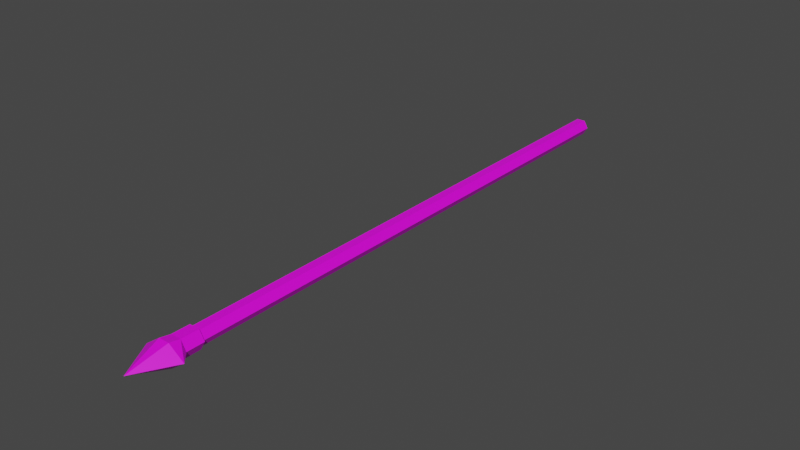# Source: Pfeil.blend  (saved by Blender 2.81.16; exported with 4.5.12 LTS)
import bpy
from mathutils import Matrix  # noqa: F401  (used for matrix-valued properties, if any)

bpy.ops.wm.read_factory_settings(use_empty=True)
scene = bpy.context.scene
scene.name = 'Scene'

# ---- collections
col_collection = bpy.data.collections.new('Collection'); scene.collection.children.link(col_collection)

# ---- images (referenced by path relative to the original .blend; pixels are not part of the script)
import os
ASSET_DIR = os.environ.get("B2B_ASSET_DIR", "")  # directory of the original .blend (textures are referenced by path, not embedded)
HERE = os.path.dirname(os.path.abspath(__file__))  # packed textures are extracted next to this script under _unpacked/

def load_image(name, relpath, width, height, colorspace="sRGB"):
    """Load a texture the original file referenced (path relative to the .blend, or extracted next to this script)."""
    p = next((c for c in (os.path.join(HERE, relpath), os.path.join(ASSET_DIR, relpath)) if relpath and os.path.exists(c)), "")
    if p:
        img = bpy.data.images.load(p, check_existing=True)
        img.name = name
    else:  # same state as the original file: an image datablock whose file is absent (Cycles renders it pink)
        img = bpy.data.images.new(name, width, height)
        img.source = "FILE"
        img.filepath = "//" + (relpath or name)
    img.colorspace_settings.name = colorspace
    return img
img_material_002_base_color = load_image('Material.002 Base Color', 'Ballista_Pfeil.png', 1024, 1024, 'sRGB')

# ---- materials (node trees are filled in below, after node groups)
mat_material_002 = bpy.data.materials.new('Material.002')
mat_material_002.use_transparent_shadow = False

# ---- material node trees
mat_material_002.use_nodes = True; mat_material_002.node_tree.nodes.clear()
_N = mat_material_002.node_tree.nodes; _L = mat_material_002.node_tree.links
n0 = _N.new('ShaderNodeOutputMaterial'); n0.name = 'Material Output'; n0.location = (300, 300)
n1 = _N.new('ShaderNodeBsdfPrincipled'); n1.name = 'Principled BSDF'; n1.location = (10, 300)
n1.distribution = 'GGX'
n1.subsurface_method = 'BURLEY'
n1.inputs[3].default_value = 1.45
n1.inputs[27].default_value = (0.0, 0.0, 0.0, 1.0)
n1.inputs[28].default_value = 1.0
n2 = _N.new('ShaderNodeTexImage'); n2.name = 'Image Texture'; n2.location = (-280, 270)
n2.image = img_material_002_base_color
_L.new(n1.outputs[0], n0.inputs[0])
_L.new(n2.outputs[0], n1.inputs[0])
n0.is_active_output = True

# ---- world
world_world = bpy.data.worlds.new('World'); scene.world = world_world
world_world.use_nodes = True; world_world.node_tree.nodes.clear()
_N = world_world.node_tree.nodes; _L = world_world.node_tree.links
n0 = _N.new('ShaderNodeOutputWorld'); n0.name = 'World Output'; n0.location = (300, 300)
n1 = _N.new('ShaderNodeBackground'); n1.name = 'Background'; n1.location = (10, 300)
n1.inputs[0].default_value = (0.05088, 0.05088, 0.05088, 1.0)
_L.new(n1.outputs[0], n0.inputs[0])
n0.is_active_output = True
world_world.color = (0.05088, 0.05088, 0.05088)
world_world.use_sun_shadow = False
world_world.sun_shadow_jitter_overblur = 0.0

# ---- meshes
me_cylinder = bpy.data.meshes.new('Cylinder')
me_cylinder.from_pydata([(-5.629e-08, 0.2472, -1.023), (-9.93e-22, 0.1, 3.298), (0.1318, 0.06181, -1.023), (0.0866, 0.05, 3.298), (0.1318, -0.06181, -1.023), (0.0866, -0.05, 3.298), (-6.71e-08, -0.2472, -1.023), (-8.742e-09, -0.1, 3.298), (-0.1318, -0.06181, -1.023), (-0.0866, -0.05, 3.298), (-0.1318, 0.06181, -1.023), (-0.0866, 0.05, 3.298), (-4.462e-07, 1.012e-10, -1.307), (-5.629e-08, 0.1236, -0.9393), (0.1071, 0.06181, -0.9393), (0.1071, -0.06181, -0.9393), (-6.71e-08, -0.1236, -0.9393), (-0.1071, -0.06181, -0.9393), (-0.1071, 0.06181, -0.9393), (-2.789e-10, 0.1225, -0.8055), (0.1061, 0.06123, -0.8055), (0.1061, -0.06123, -0.8055), (-1.098e-08, -0.1225, -0.8055), (-0.1061, -0.06123, -0.8055), (-0.1061, 0.06123, -0.8055), (0.0, 0.1, -0.8047), (0.0866, 0.05, -0.8047), (0.0866, -0.05, -0.8047), (-8.742e-09, -0.1, -0.8047), (-0.0866, -0.05, -0.8047), (-0.0866, 0.05, -0.8047)], [], [(25, 1, 3, 26), (26, 3, 5, 27), (27, 5, 7, 28), (28, 7, 9, 29), (3, 1, 11, 9, 7, 5), (29, 9, 11, 30), (30, 11, 1, 25), (0, 2, 12), (4, 6, 12), (10, 0, 12), (6, 8, 12), (2, 4, 12), (8, 10, 12), (10, 18, 13, 0), (8, 17, 18, 10), (6, 16, 17, 8), (4, 15, 16, 6), (2, 14, 15, 4), (0, 13, 14, 2), (24, 30, 25, 19), (23, 29, 30, 24), (22, 28, 29, 23), (21, 27, 28, 22), (20, 26, 27, 21), (19, 25, 26, 20), (15, 14, 20, 21), (16, 15, 21, 22), (17, 16, 22, 23), (14, 13, 19, 20), (13, 18, 24, 19), (18, 17, 23, 24)])
_uv = me_cylinder.uv_layers.new(name='UVMap')
_uv.uv.foreach_set('vector', [1.0, 0.7054, 1.0, 1.0, 0.8333, 1.0, 0.8333, 0.7054, 0.8333, 0.7054, 0.8333, 1.0, 0.6667, 1.0, 0.6667, 0.7054, 0.6667, 0.7054, 0.6667, 1.0, 0.5, 1.0, 0.5, 0.7054, 0.5, 0.7054, 0.5, 1.0, 0.3333, 1.0, 0.3333, 0.7054, 0.4578, 0.37, 0.25, 0.49, 0.04215, 0.37, 0.04215, 0.13, 0.25, 0.01, 0.4578, 0.13, 0.3333, 0.7054, 0.3333, 1.0, 0.1667, 1.0, 0.1667, 0.7054, 0.1667, 0.7054, 0.1667, 1.0, -8.941e-08, 1.0, -8.941e-08, 0.7054, 1.0, 0.5, 0.8333, 0.5, 1.0, 0.5, 0.6667, 0.5, 0.5, 0.5, 0.6667, 0.5, 0.1667, 0.5, -8.941e-08, 0.5, 0.1667, 0.5, 0.5, 0.5, 0.3333, 0.5, 0.5, 0.5, 0.8333, 0.5, 0.6667, 0.5, 0.8333, 0.5, 0.3333, 0.5, 0.1667, 0.5, 0.3333, 0.5, 0.1667, 0.5, 0.1667, 0.5233, -8.941e-08, 0.5233, -8.941e-08, 0.5, 0.3333, 0.5, 0.3333, 0.5233, 0.1667, 0.5233, 0.1667, 0.5, 0.5, 0.5, 0.5, 0.5233, 0.3333, 0.5233, 0.3333, 0.5, 0.6667, 0.5, 0.6667, 0.5233, 0.5, 0.5233, 0.5, 0.5, 0.8333, 0.5, 0.8333, 0.5233, 0.6667, 0.5233, 0.6667, 0.5, 1.0, 0.5, 1.0, 0.5233, 0.8333, 0.5233, 0.8333, 0.5, 0.1667, 0.6974, 0.1667, 0.7054, -8.941e-08, 0.7054, -8.941e-08, 0.6974, 0.3333, 0.6974, 0.3333, 0.7054, 0.1667, 0.7054, 0.1667, 0.6974, 0.5, 0.6974, 0.5, 0.7054, 0.3333, 0.7054, 0.3333, 0.6974, 0.6667, 0.6974, 0.6667, 0.7054, 0.5, 0.7054, 0.5, 0.6974, 0.8333, 0.6974, 0.8333, 0.7054, 0.6667, 0.7054, 0.6667, 0.6974, 1.0, 0.6974, 1.0, 0.7054, 0.8333, 0.7054, 0.8333, 0.6974, 0.6667, 0.5233, 0.8333, 0.5233, 0.8333, 0.6974, 0.6667, 0.6974, 0.5, 0.5233, 0.6667, 0.5233, 0.6667, 0.6974, 0.5, 0.6974, 0.3333, 0.5233, 0.5, 0.5233, 0.5, 0.6974, 0.3333, 0.6974, 0.8333, 0.5233, 1.0, 0.5233, 1.0, 0.6974, 0.8333, 0.6974, 1.0, 0.5233, 0.1667, 0.5233, 0.1667, 0.6974, 1.0, 0.6974, 0.1667, 0.5233, 0.3333, 0.5233, 0.3333, 0.6974, 0.1667, 0.6974])
me_cylinder.materials.append(mat_material_002)
me_cylinder.use_remesh_preserve_volume = False
me_cylinder.use_remesh_preserve_attributes = False
me_cylinder.use_mirror_vertex_groups = False
me_cylinder.update()

# ---- objects
ob_cylinder = bpy.data.objects.new('Cylinder', me_cylinder)

# ---- transforms, parenting, visibility, modifiers, constraints
ob_cylinder.location = (0.0, -6.1, 5.2)
ob_cylinder.rotation_euler = (-1.571, -1.571, 0.0)
ob_cylinder.scale = (1.4, 1.4, 2.176)
ob_cylinder.lineart.crease_threshold = 0.0

# ---- collection membership
col_collection.objects.link(ob_cylinder)

# ---- scene / render settings (as saved in the file)
scene.frame_start = 1; scene.frame_end = 300; scene.frame_set(0)
scene.render.engine = 'BLENDER_EEVEE_NEXT'
scene.render.image_settings.file_format = 'JPEG'
scene.render.image_settings.color_mode = 'RGB'
scene.render.fps = 30
scene.cycles.use_denoising = False
scene.cycles.samples = 128
scene.cycles.sampling_pattern = 'TABULATED_SOBOL'
scene.cycles.use_adaptive_sampling = False
scene.cycles.use_light_tree = False
scene.eevee.taa_samples = 32
scene.eevee.use_raytracing = True
scene.view_settings.view_transform = 'Filmic'
bpy.context.view_layer.update()

# ---- added for rendering (the .blend has no active camera and no usable light): camera, sun
cam_auto = bpy.data.cameras.new('AutoCamera')
cam_auto.lens = 50.0
cam_auto.sensor_width = 36.0
cam_auto.clip_end = 1000.0
ob_auto_camera = bpy.data.objects.new('AutoCamera', cam_auto)
scene.collection.objects.link(ob_auto_camera)
ob_auto_camera.location = (9.29868, -15.092, 12.6389)
ob_auto_camera.rotation_euler = (1.09748, -7.21219e-08, 0.694738)
scene.camera = ob_auto_camera
light_auto_sun = bpy.data.lights.new('AutoSun', 'SUN')
light_auto_sun.energy = 3.0
light_auto_sun.angle = 0.0523599
ob_auto_sun = bpy.data.objects.new('AutoSun', light_auto_sun)
scene.collection.objects.link(ob_auto_sun)
ob_auto_sun.rotation_euler = (0.872665, 0.174533, 0.523599)
bpy.context.view_layer.update()
